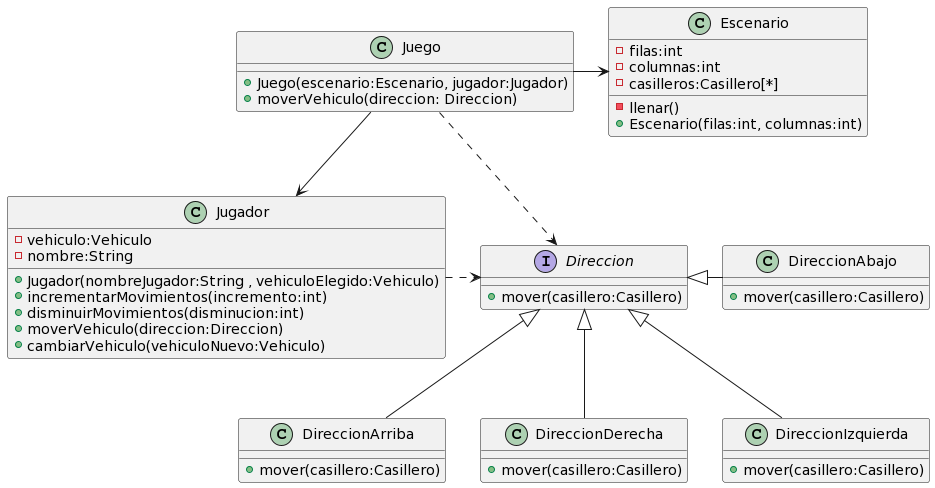

The diagram above was rendered by PlantUML. Its source (embedded in the PNG):
@startuml
class Juego{
+Juego(escenario:Escenario, jugador:Jugador)
+moverVehiculo(direccion: Direccion)
}

interface Direccion{
+mover(casillero:Casillero)
}
class DireccionAbajo{
+mover(casillero:Casillero)
}
class DireccionArriba{
+mover(casillero:Casillero)
}
class DireccionDerecha{
+mover(casillero:Casillero)
}
class DireccionIzquierda{
+mover(casillero:Casillero)
}

class Jugador{
-vehiculo:Vehiculo
-nombre:String
+Jugador(nombreJugador:String , vehiculoElegido:Vehiculo)
+incrementarMovimientos(incremento:int)
+disminuirMovimientos(disminucion:int)
+moverVehiculo(direccion:Direccion)
+cambiarVehiculo(vehiculoNuevo:Vehiculo)
}

class Escenario{
-filas:int
-columnas:int
-casilleros:Casillero[*]
-llenar()
+ Escenario(filas:int, columnas:int)


}
Juego -> Escenario
Juego --> Jugador
Juego .> Direccion
Jugador .>Direccion
Direccion <|- DireccionAbajo
Direccion <|-- DireccionArriba
Direccion <|-- DireccionDerecha
Direccion <|-- DireccionIzquierda
@enduml